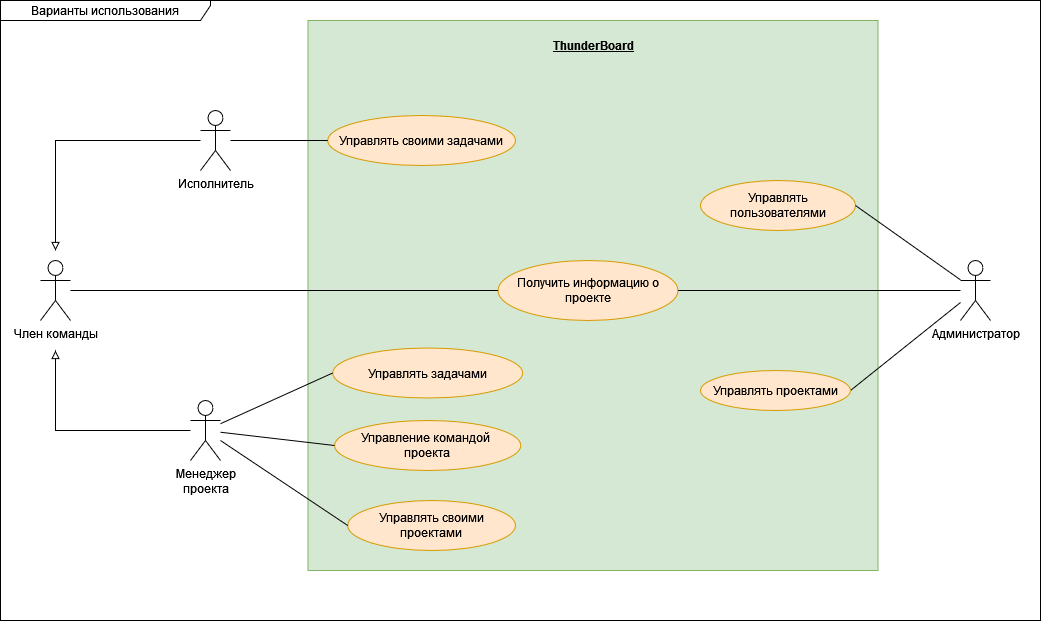

The diagram above was exported from draw.io. Its source (the exported page's mxGraphModel, read from the mxfile embedded in the PNG):
<mxGraphModel dx="1434" dy="746" grid="1" gridSize="10" guides="1" tooltips="1" connect="1" arrows="1" fold="1" page="1" pageScale="1" pageWidth="1169" pageHeight="827" math="0" shadow="0">
  <root>
    <mxCell id="0" />
    <mxCell id="1" parent="0" />
    <mxCell id="GLMFBdCi1oCmCL03dTun-25" value="" style="html=1;dropTarget=0;whiteSpace=wrap;fillColor=#d5e8d4;strokeColor=#82b366;" parent="1" vertex="1">
      <mxGeometry x="317.5" y="200" width="570" height="550" as="geometry" />
    </mxCell>
    <mxCell id="GLMFBdCi1oCmCL03dTun-1" value="&lt;div&gt;Член команды&lt;br&gt;&lt;/div&gt;" style="shape=umlActor;verticalLabelPosition=bottom;verticalAlign=top;html=1;outlineConnect=0;" parent="1" vertex="1">
      <mxGeometry x="50" y="440" width="30" height="60" as="geometry" />
    </mxCell>
    <mxCell id="GLMFBdCi1oCmCL03dTun-4" value="Исполнитель" style="shape=umlActor;verticalLabelPosition=bottom;verticalAlign=top;html=1;outlineConnect=0;" parent="1" vertex="1">
      <mxGeometry x="210" y="290" width="30" height="60" as="geometry" />
    </mxCell>
    <mxCell id="GLMFBdCi1oCmCL03dTun-5" value="&lt;div&gt;Менеджер&lt;/div&gt;&lt;div&gt;проекта&lt;/div&gt;" style="shape=umlActor;verticalLabelPosition=bottom;verticalAlign=top;html=1;outlineConnect=0;" parent="1" vertex="1">
      <mxGeometry x="200" y="580" width="30" height="60" as="geometry" />
    </mxCell>
    <mxCell id="GLMFBdCi1oCmCL03dTun-8" value="" style="endArrow=none;html=1;rounded=0;endFill=0;startArrow=block;startFill=0;" parent="1" target="GLMFBdCi1oCmCL03dTun-5" edge="1">
      <mxGeometry width="50" height="50" relative="1" as="geometry">
        <mxPoint x="65" y="530" as="sourcePoint" />
        <mxPoint x="270" y="613" as="targetPoint" />
        <Array as="points">
          <mxPoint x="65" y="610" />
        </Array>
      </mxGeometry>
    </mxCell>
    <mxCell id="GLMFBdCi1oCmCL03dTun-9" value="" style="endArrow=none;html=1;rounded=0;endFill=0;startArrow=block;startFill=0;" parent="1" target="GLMFBdCi1oCmCL03dTun-4" edge="1">
      <mxGeometry width="50" height="50" relative="1" as="geometry">
        <mxPoint x="65" y="430" as="sourcePoint" />
        <mxPoint x="280" y="563" as="targetPoint" />
        <Array as="points">
          <mxPoint x="65" y="320" />
        </Array>
      </mxGeometry>
    </mxCell>
    <mxCell id="GLMFBdCi1oCmCL03dTun-11" value="Управлять задачами" style="ellipse;whiteSpace=wrap;html=1;fillColor=#ffe6cc;strokeColor=#d79b00;" parent="1" vertex="1">
      <mxGeometry x="342.19" y="527.5" width="190" height="50" as="geometry" />
    </mxCell>
    <mxCell id="GLMFBdCi1oCmCL03dTun-13" value="&lt;div&gt;Получить информацию о проекте&lt;/div&gt;" style="ellipse;whiteSpace=wrap;html=1;fillColor=#ffe6cc;strokeColor=#d79b00;" parent="1" vertex="1">
      <mxGeometry x="507.5" y="440" width="180" height="60" as="geometry" />
    </mxCell>
    <mxCell id="GLMFBdCi1oCmCL03dTun-16" value="" style="endArrow=none;html=1;rounded=0;entryX=0;entryY=0.5;entryDx=0;entryDy=0;" parent="1" source="GLMFBdCi1oCmCL03dTun-5" target="GLMFBdCi1oCmCL03dTun-11" edge="1">
      <mxGeometry width="50" height="50" relative="1" as="geometry">
        <mxPoint x="280" y="590" as="sourcePoint" />
        <mxPoint x="520" y="410" as="targetPoint" />
      </mxGeometry>
    </mxCell>
    <mxCell id="GLMFBdCi1oCmCL03dTun-18" value="" style="endArrow=none;html=1;rounded=0;entryX=0;entryY=0.5;entryDx=0;entryDy=0;" parent="1" source="GLMFBdCi1oCmCL03dTun-1" target="GLMFBdCi1oCmCL03dTun-13" edge="1">
      <mxGeometry width="50" height="50" relative="1" as="geometry">
        <mxPoint x="470" y="460" as="sourcePoint" />
        <mxPoint x="520" y="410" as="targetPoint" />
      </mxGeometry>
    </mxCell>
    <mxCell id="GLMFBdCi1oCmCL03dTun-23" value="Варианты использования" style="shape=umlFrame;whiteSpace=wrap;html=1;pointerEvents=0;width=210;height=20;" parent="1" vertex="1">
      <mxGeometry x="10" y="180" width="1040" height="620" as="geometry" />
    </mxCell>
    <mxCell id="GLMFBdCi1oCmCL03dTun-27" value="&lt;div&gt;Управление командой&amp;nbsp;&lt;/div&gt;&lt;div&gt;проекта&lt;/div&gt;" style="ellipse;whiteSpace=wrap;html=1;fillColor=#ffe6cc;strokeColor=#d79b00;" parent="1" vertex="1">
      <mxGeometry x="344.06" y="600" width="186.25" height="50" as="geometry" />
    </mxCell>
    <mxCell id="GLMFBdCi1oCmCL03dTun-28" value="" style="endArrow=none;html=1;rounded=0;entryX=0;entryY=0.5;entryDx=0;entryDy=0;" parent="1" source="GLMFBdCi1oCmCL03dTun-5" target="GLMFBdCi1oCmCL03dTun-27" edge="1">
      <mxGeometry width="50" height="50" relative="1" as="geometry">
        <mxPoint x="470" y="490" as="sourcePoint" />
        <mxPoint x="520" y="440" as="targetPoint" />
      </mxGeometry>
    </mxCell>
    <mxCell id="GLMFBdCi1oCmCL03dTun-29" value="Управлять пользователями" style="ellipse;whiteSpace=wrap;html=1;fillColor=#ffe6cc;strokeColor=#d79b00;" parent="1" vertex="1">
      <mxGeometry x="710" y="360" width="155" height="50" as="geometry" />
    </mxCell>
    <mxCell id="GLMFBdCi1oCmCL03dTun-30" value="" style="endArrow=none;html=1;rounded=0;exitX=1;exitY=0.5;exitDx=0;exitDy=0;" parent="1" source="GLMFBdCi1oCmCL03dTun-29" target="GLMFBdCi1oCmCL03dTun-49" edge="1">
      <mxGeometry width="50" height="50" relative="1" as="geometry">
        <mxPoint x="470" y="490" as="sourcePoint" />
        <mxPoint x="520" y="440" as="targetPoint" />
      </mxGeometry>
    </mxCell>
    <mxCell id="GLMFBdCi1oCmCL03dTun-32" value="" style="endArrow=none;html=1;rounded=0;entryX=1;entryY=0.5;entryDx=0;entryDy=0;" parent="1" source="GLMFBdCi1oCmCL03dTun-49" target="DlbZdIHzd7oVlVPWz-om-2" edge="1">
      <mxGeometry width="50" height="50" relative="1" as="geometry">
        <mxPoint x="470" y="490" as="sourcePoint" />
        <mxPoint x="870" y="705" as="targetPoint" />
      </mxGeometry>
    </mxCell>
    <mxCell id="GLMFBdCi1oCmCL03dTun-48" value="&lt;u&gt;&lt;b&gt;ThunderBoard&lt;br&gt;&lt;/b&gt;&lt;/u&gt;" style="text;html=1;strokeColor=none;fillColor=none;align=center;verticalAlign=middle;whiteSpace=wrap;rounded=0;" parent="1" vertex="1">
      <mxGeometry x="572.5" y="210" width="60" height="30" as="geometry" />
    </mxCell>
    <mxCell id="GLMFBdCi1oCmCL03dTun-49" value="&lt;div&gt;Администратор&lt;/div&gt;" style="shape=umlActor;verticalLabelPosition=bottom;verticalAlign=top;html=1;outlineConnect=0;" parent="1" vertex="1">
      <mxGeometry x="970" y="440" width="30" height="60" as="geometry" />
    </mxCell>
    <mxCell id="GLMFBdCi1oCmCL03dTun-60" value="Управлять своими проектами" style="ellipse;whiteSpace=wrap;html=1;fillColor=#ffe6cc;strokeColor=#d79b00;" parent="1" vertex="1">
      <mxGeometry x="357.19" y="680" width="167.81" height="50" as="geometry" />
    </mxCell>
    <mxCell id="GLMFBdCi1oCmCL03dTun-61" value="" style="endArrow=none;html=1;rounded=0;entryX=0;entryY=0.5;entryDx=0;entryDy=0;" parent="1" source="GLMFBdCi1oCmCL03dTun-5" target="GLMFBdCi1oCmCL03dTun-60" edge="1">
      <mxGeometry width="50" height="50" relative="1" as="geometry">
        <mxPoint x="540" y="570" as="sourcePoint" />
        <mxPoint x="590" y="520" as="targetPoint" />
      </mxGeometry>
    </mxCell>
    <mxCell id="GLMFBdCi1oCmCL03dTun-64" value="" style="endArrow=none;html=1;rounded=0;exitX=1;exitY=0.5;exitDx=0;exitDy=0;" parent="1" source="GLMFBdCi1oCmCL03dTun-13" target="GLMFBdCi1oCmCL03dTun-49" edge="1">
      <mxGeometry width="50" height="50" relative="1" as="geometry">
        <mxPoint x="540" y="620" as="sourcePoint" />
        <mxPoint x="590" y="570" as="targetPoint" />
      </mxGeometry>
    </mxCell>
    <mxCell id="GLMFBdCi1oCmCL03dTun-73" value="Управлять своими задачами" style="ellipse;whiteSpace=wrap;html=1;fillColor=#ffe6cc;strokeColor=#d79b00;" parent="1" vertex="1">
      <mxGeometry x="337.19" y="295" width="187.81" height="50" as="geometry" />
    </mxCell>
    <mxCell id="GLMFBdCi1oCmCL03dTun-74" value="" style="endArrow=none;html=1;rounded=0;entryX=0;entryY=0.5;entryDx=0;entryDy=0;" parent="1" source="GLMFBdCi1oCmCL03dTun-4" target="GLMFBdCi1oCmCL03dTun-73" edge="1">
      <mxGeometry width="50" height="50" relative="1" as="geometry">
        <mxPoint x="540" y="520" as="sourcePoint" />
        <mxPoint x="590" y="470" as="targetPoint" />
      </mxGeometry>
    </mxCell>
    <mxCell id="DlbZdIHzd7oVlVPWz-om-2" value="Управлять проектами" style="ellipse;whiteSpace=wrap;html=1;fillColor=#ffe6cc;strokeColor=#d79b00;" parent="1" vertex="1">
      <mxGeometry x="710" y="550" width="150" height="40" as="geometry" />
    </mxCell>
  </root>
</mxGraphModel>